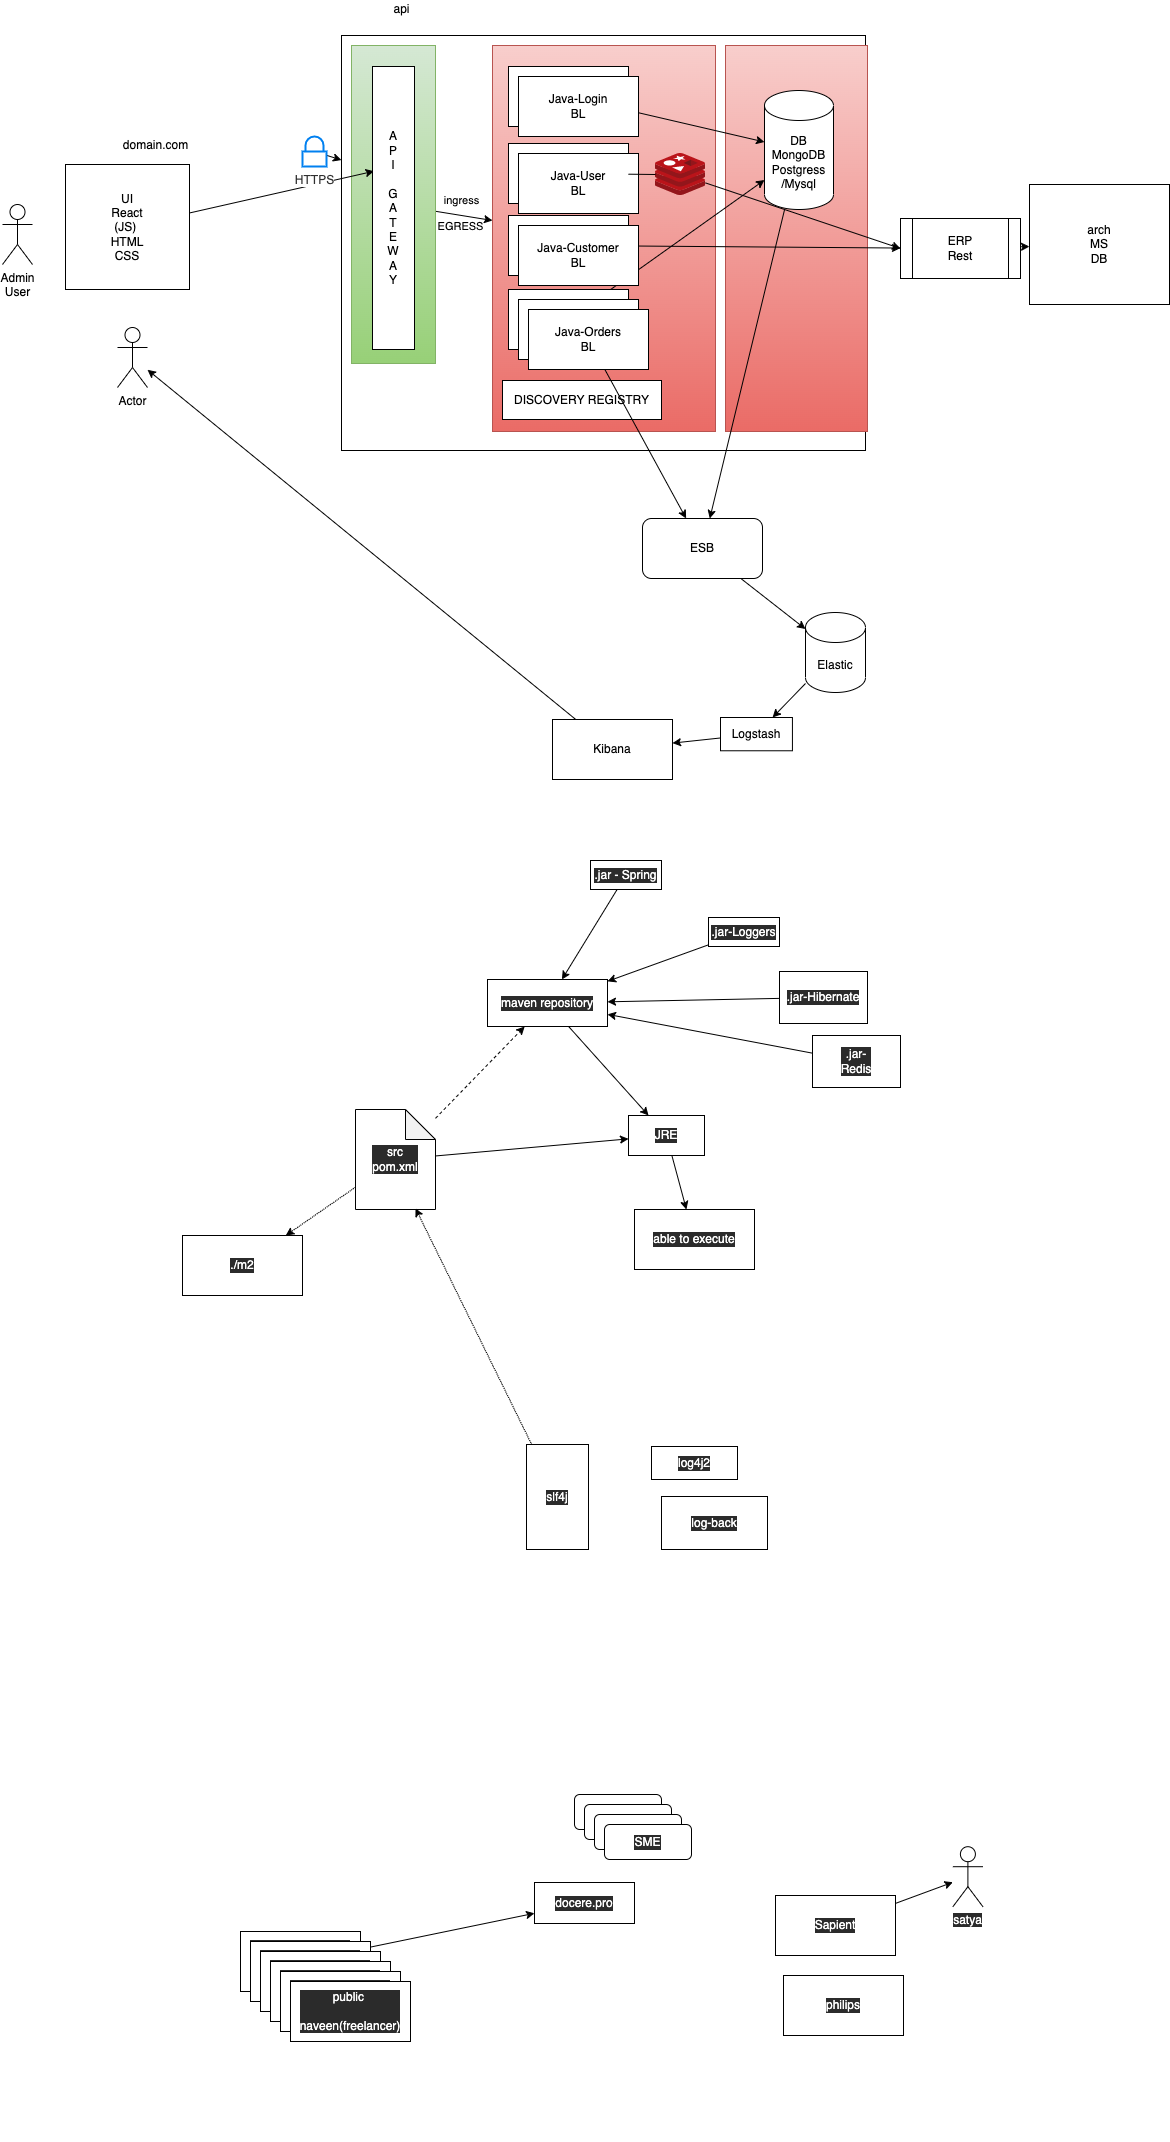

The diagram above was exported from draw.io. Its source (the exported page's mxGraphModel, read from the mxfile embedded in the PNG):
<mxGraphModel dx="1191" dy="531" grid="0" gridSize="10" guides="1" tooltips="1" connect="1" arrows="1" fold="1" page="0" pageScale="1" pageWidth="827" pageHeight="1169" math="0" shadow="0">
  <root>
    <mxCell id="0" />
    <mxCell id="1" parent="0" />
    <mxCell id="27" value="" style="rounded=0;whiteSpace=wrap;html=1;" vertex="1" parent="1">
      <mxGeometry x="183" y="197" width="524" height="415" as="geometry" />
    </mxCell>
    <mxCell id="29" value="" style="rounded=0;whiteSpace=wrap;html=1;fillColor=#f8cecc;strokeColor=#b85450;gradientColor=#ea6b66;" vertex="1" parent="1">
      <mxGeometry x="334" y="207" width="223" height="386" as="geometry" />
    </mxCell>
    <mxCell id="30" value="" style="rounded=0;whiteSpace=wrap;html=1;fillColor=#f8cecc;strokeColor=#b85450;gradientColor=#ea6b66;" vertex="1" parent="1">
      <mxGeometry x="567" y="207" width="142" height="386" as="geometry" />
    </mxCell>
    <mxCell id="31" style="edgeStyle=none;html=1;" edge="1" parent="1" source="28" target="29">
      <mxGeometry relative="1" as="geometry" />
    </mxCell>
    <mxCell id="32" value="EGRESS" style="edgeLabel;html=1;align=center;verticalAlign=middle;resizable=0;points=[];" vertex="1" connectable="0" parent="31">
      <mxGeometry x="-0.3684" relative="1" as="geometry">
        <mxPoint x="7" y="12" as="offset" />
      </mxGeometry>
    </mxCell>
    <mxCell id="33" value="ingress" style="edgeLabel;html=1;align=center;verticalAlign=middle;resizable=0;points=[];" vertex="1" connectable="0" parent="31">
      <mxGeometry x="-0.5579" relative="1" as="geometry">
        <mxPoint x="13" y="-13" as="offset" />
      </mxGeometry>
    </mxCell>
    <mxCell id="28" value="" style="rounded=0;whiteSpace=wrap;html=1;fillColor=#d5e8d4;gradientColor=#97d077;strokeColor=#82b366;" vertex="1" parent="1">
      <mxGeometry x="193" y="207" width="84" height="318" as="geometry" />
    </mxCell>
    <mxCell id="8" style="edgeStyle=none;html=1;" edge="1" parent="1" source="2" target="7">
      <mxGeometry relative="1" as="geometry" />
    </mxCell>
    <mxCell id="2" value="Java-Login&lt;br&gt;BL" style="rounded=0;whiteSpace=wrap;html=1;" vertex="1" parent="1">
      <mxGeometry x="350" y="228" width="120" height="60" as="geometry" />
    </mxCell>
    <mxCell id="10" style="edgeStyle=none;html=1;entryX=0;entryY=0.5;entryDx=0;entryDy=0;startArrow=none;" edge="1" parent="1" source="34" target="9">
      <mxGeometry relative="1" as="geometry" />
    </mxCell>
    <mxCell id="3" value="Java-User&lt;br&gt;BL" style="rounded=0;whiteSpace=wrap;html=1;" vertex="1" parent="1">
      <mxGeometry x="350" y="305" width="120" height="60" as="geometry" />
    </mxCell>
    <mxCell id="11" style="edgeStyle=none;html=1;" edge="1" parent="1" source="4" target="9">
      <mxGeometry relative="1" as="geometry" />
    </mxCell>
    <mxCell id="4" value="Java-Customer&lt;br&gt;BL" style="rounded=0;whiteSpace=wrap;html=1;" vertex="1" parent="1">
      <mxGeometry x="350" y="377" width="120" height="60" as="geometry" />
    </mxCell>
    <mxCell id="12" style="edgeStyle=none;html=1;entryX=0;entryY=0.752;entryDx=0;entryDy=0;entryPerimeter=0;" edge="1" parent="1" source="5" target="7">
      <mxGeometry relative="1" as="geometry" />
    </mxCell>
    <mxCell id="5" value="Java-Orders&lt;br&gt;BL" style="rounded=0;whiteSpace=wrap;html=1;" vertex="1" parent="1">
      <mxGeometry x="350" y="451" width="120" height="60" as="geometry" />
    </mxCell>
    <mxCell id="6" value="api" style="text;html=1;align=center;verticalAlign=middle;resizable=0;points=[];autosize=1;strokeColor=none;fillColor=none;" vertex="1" parent="1">
      <mxGeometry x="230" y="162" width="26" height="18" as="geometry" />
    </mxCell>
    <mxCell id="37" style="edgeStyle=none;html=1;" edge="1" parent="1" source="7" target="36">
      <mxGeometry relative="1" as="geometry" />
    </mxCell>
    <mxCell id="7" value="DB&lt;br&gt;MongoDB&lt;br&gt;Postgress&lt;br&gt;/Mysql" style="shape=cylinder3;whiteSpace=wrap;html=1;boundedLbl=1;backgroundOutline=1;size=15;" vertex="1" parent="1">
      <mxGeometry x="606" y="252" width="69" height="119" as="geometry" />
    </mxCell>
    <mxCell id="13" style="edgeStyle=none;html=1;" edge="1" parent="1" source="9" target="14">
      <mxGeometry relative="1" as="geometry">
        <mxPoint x="773.5375264485676" y="410.60001627604163" as="targetPoint" />
      </mxGeometry>
    </mxCell>
    <mxCell id="9" value="ERP&lt;br&gt;Rest" style="shape=process;whiteSpace=wrap;html=1;backgroundOutline=1;" vertex="1" parent="1">
      <mxGeometry x="742" y="380" width="120" height="60" as="geometry" />
    </mxCell>
    <mxCell id="14" value="arch&lt;br&gt;MS&lt;br&gt;DB" style="rounded=0;whiteSpace=wrap;html=1;" vertex="1" parent="1">
      <mxGeometry x="871" y="346" width="140" height="120" as="geometry" />
    </mxCell>
    <mxCell id="15" value="Admin&lt;br&gt;User" style="shape=umlActor;verticalLabelPosition=bottom;verticalAlign=top;html=1;outlineConnect=0;" vertex="1" parent="1">
      <mxGeometry x="-156" y="366" width="30" height="60" as="geometry" />
    </mxCell>
    <mxCell id="20" style="edgeStyle=none;html=1;entryX=0.035;entryY=0.37;entryDx=0;entryDy=0;entryPerimeter=0;" edge="1" parent="1" source="17" target="19">
      <mxGeometry relative="1" as="geometry" />
    </mxCell>
    <mxCell id="17" value="UI&lt;br&gt;React&lt;br&gt;(JS)&amp;nbsp;&lt;br&gt;HTML&lt;br&gt;CSS&lt;br&gt;" style="rounded=0;whiteSpace=wrap;html=1;" vertex="1" parent="1">
      <mxGeometry x="-93" y="326" width="124" height="125" as="geometry" />
    </mxCell>
    <mxCell id="19" value="A&lt;br&gt;P&lt;br&gt;I&lt;br&gt;&lt;br&gt;G&lt;br&gt;A&lt;br&gt;T&lt;br&gt;E&lt;br&gt;W&lt;br&gt;A&lt;br&gt;Y" style="rounded=0;whiteSpace=wrap;html=1;" vertex="1" parent="1">
      <mxGeometry x="214" y="228" width="42" height="283" as="geometry" />
    </mxCell>
    <mxCell id="21" value="DISCOVERY REGISTRY" style="rounded=0;whiteSpace=wrap;html=1;" vertex="1" parent="1">
      <mxGeometry x="344" y="542" width="159" height="39" as="geometry" />
    </mxCell>
    <mxCell id="22" value="Java-Login&lt;br&gt;BL" style="rounded=0;whiteSpace=wrap;html=1;" vertex="1" parent="1">
      <mxGeometry x="360" y="238" width="120" height="60" as="geometry" />
    </mxCell>
    <mxCell id="23" value="Java-User&lt;br&gt;BL" style="rounded=0;whiteSpace=wrap;html=1;" vertex="1" parent="1">
      <mxGeometry x="360" y="315" width="120" height="60" as="geometry" />
    </mxCell>
    <mxCell id="24" value="Java-Customer&lt;br&gt;BL" style="rounded=0;whiteSpace=wrap;html=1;" vertex="1" parent="1">
      <mxGeometry x="360" y="387" width="120" height="60" as="geometry" />
    </mxCell>
    <mxCell id="25" value="Java-Orders&lt;br&gt;BL" style="rounded=0;whiteSpace=wrap;html=1;" vertex="1" parent="1">
      <mxGeometry x="360" y="461" width="120" height="60" as="geometry" />
    </mxCell>
    <mxCell id="38" style="edgeStyle=none;html=1;" edge="1" parent="1" source="26" target="36">
      <mxGeometry relative="1" as="geometry" />
    </mxCell>
    <mxCell id="26" value="Java-Orders&lt;br&gt;BL" style="rounded=0;whiteSpace=wrap;html=1;" vertex="1" parent="1">
      <mxGeometry x="370" y="471" width="120" height="60" as="geometry" />
    </mxCell>
    <mxCell id="34" value="" style="sketch=0;aspect=fixed;html=1;points=[];align=center;image;fontSize=12;image=img/lib/mscae/Cache_Redis_Product.svg;" vertex="1" parent="1">
      <mxGeometry x="497" y="315" width="50" height="42" as="geometry" />
    </mxCell>
    <mxCell id="35" value="" style="edgeStyle=none;html=1;entryX=0;entryY=0.5;entryDx=0;entryDy=0;endArrow=none;" edge="1" parent="1" source="3" target="34">
      <mxGeometry relative="1" as="geometry">
        <mxPoint x="470" y="348.5542168674698" as="sourcePoint" />
        <mxPoint x="742" y="410" as="targetPoint" />
      </mxGeometry>
    </mxCell>
    <mxCell id="39" style="edgeStyle=none;html=1;" edge="1" parent="1" source="36" target="40">
      <mxGeometry relative="1" as="geometry">
        <mxPoint x="650.7375590006511" y="822.7333984375" as="targetPoint" />
      </mxGeometry>
    </mxCell>
    <mxCell id="36" value="ESB" style="rounded=1;whiteSpace=wrap;html=1;" vertex="1" parent="1">
      <mxGeometry x="484" y="680" width="120" height="60" as="geometry" />
    </mxCell>
    <mxCell id="41" style="edgeStyle=none;html=1;" edge="1" parent="1" source="40" target="42">
      <mxGeometry relative="1" as="geometry">
        <mxPoint x="582.0708923339844" y="938.7333984375" as="targetPoint" />
      </mxGeometry>
    </mxCell>
    <mxCell id="40" value="Elastic" style="shape=cylinder3;whiteSpace=wrap;html=1;boundedLbl=1;backgroundOutline=1;size=15;" vertex="1" parent="1">
      <mxGeometry x="646.9975590006511" y="774.0033984375" width="60" height="80" as="geometry" />
    </mxCell>
    <mxCell id="44" style="edgeStyle=none;html=1;" edge="1" parent="1" source="42" target="45">
      <mxGeometry relative="1" as="geometry">
        <mxPoint x="467.40422566731763" y="980.0667317708333" as="targetPoint" />
      </mxGeometry>
    </mxCell>
    <mxCell id="42" value="Logstash" style="rounded=0;whiteSpace=wrap;html=1;" vertex="1" parent="1">
      <mxGeometry x="562" y="879" width="71.93" height="33.27" as="geometry" />
    </mxCell>
    <mxCell id="46" style="edgeStyle=none;html=1;" edge="1" parent="1" source="45" target="47">
      <mxGeometry relative="1" as="geometry">
        <mxPoint x="-22" y="513" as="targetPoint" />
      </mxGeometry>
    </mxCell>
    <mxCell id="45" value="Kibana" style="rounded=0;whiteSpace=wrap;html=1;" vertex="1" parent="1">
      <mxGeometry x="394.00422566731766" y="880.9967317708332" width="120" height="60" as="geometry" />
    </mxCell>
    <mxCell id="47" value="Actor" style="shape=umlActor;verticalLabelPosition=bottom;verticalAlign=top;html=1;outlineConnect=0;" vertex="1" parent="1">
      <mxGeometry x="-41" y="489" width="30" height="60" as="geometry" />
    </mxCell>
    <mxCell id="48" value="domain.com" style="text;html=1;align=center;verticalAlign=middle;resizable=0;points=[];autosize=1;strokeColor=none;fillColor=none;" vertex="1" parent="1">
      <mxGeometry x="-41" y="298" width="75" height="18" as="geometry" />
    </mxCell>
    <mxCell id="50" value="" style="edgeStyle=none;html=1;" edge="1" parent="1" source="49" target="27">
      <mxGeometry relative="1" as="geometry" />
    </mxCell>
    <mxCell id="49" value="&lt;font color=&quot;#303030&quot;&gt;HTTPS&lt;/font&gt;" style="html=1;verticalLabelPosition=bottom;align=center;labelBackgroundColor=#ffffff;verticalAlign=top;strokeWidth=2;strokeColor=#0080F0;shadow=0;dashed=0;shape=mxgraph.ios7.icons.locked;" vertex="1" parent="1">
      <mxGeometry x="144" y="298" width="24" height="30" as="geometry" />
    </mxCell>
    <mxCell id="60" style="edgeStyle=none;html=1;fontColor=#FFFFFF;" edge="1" parent="1" source="51" target="61">
      <mxGeometry relative="1" as="geometry">
        <mxPoint x="528.0708923339844" y="1390.0667317708333" as="targetPoint" />
      </mxGeometry>
    </mxCell>
    <mxCell id="51" value="&lt;font color=&quot;#ffffff&quot;&gt;JRE&lt;/font&gt;" style="rounded=0;whiteSpace=wrap;html=1;labelBackgroundColor=#2B2B2B;fontColor=#303030;" vertex="1" parent="1">
      <mxGeometry x="470" y="1277" width="76" height="40" as="geometry" />
    </mxCell>
    <mxCell id="67" style="edgeStyle=none;html=1;fontColor=#FFFFFF;" edge="1" parent="1" source="52" target="66">
      <mxGeometry relative="1" as="geometry" />
    </mxCell>
    <mxCell id="52" value=".jar - Spring" style="rounded=0;whiteSpace=wrap;html=1;labelBackgroundColor=#2B2B2B;fontColor=#FFFFFF;" vertex="1" parent="1">
      <mxGeometry x="432" y="1022" width="71" height="29" as="geometry" />
    </mxCell>
    <mxCell id="68" style="edgeStyle=none;html=1;fontColor=#FFFFFF;" edge="1" parent="1" source="53" target="66">
      <mxGeometry relative="1" as="geometry" />
    </mxCell>
    <mxCell id="53" value=".jar-Loggers" style="rounded=0;whiteSpace=wrap;html=1;labelBackgroundColor=#2B2B2B;fontColor=#FFFFFF;" vertex="1" parent="1">
      <mxGeometry x="550" y="1079" width="71" height="29" as="geometry" />
    </mxCell>
    <mxCell id="69" style="edgeStyle=none;html=1;fontColor=#FFFFFF;" edge="1" parent="1" source="54" target="66">
      <mxGeometry relative="1" as="geometry" />
    </mxCell>
    <mxCell id="54" value=".jar-Hibernate" style="rounded=0;whiteSpace=wrap;html=1;labelBackgroundColor=#2B2B2B;fontColor=#FFFFFF;" vertex="1" parent="1">
      <mxGeometry x="621" y="1133" width="88" height="52" as="geometry" />
    </mxCell>
    <mxCell id="70" style="edgeStyle=none;html=1;fontColor=#FFFFFF;" edge="1" parent="1" source="55" target="66">
      <mxGeometry relative="1" as="geometry" />
    </mxCell>
    <mxCell id="55" value=".jar-&lt;br&gt;Redis" style="rounded=0;whiteSpace=wrap;html=1;labelBackgroundColor=#2B2B2B;fontColor=#FFFFFF;" vertex="1" parent="1">
      <mxGeometry x="654" y="1197" width="88" height="52" as="geometry" />
    </mxCell>
    <mxCell id="59" style="edgeStyle=none;html=1;fontColor=#FFFFFF;" edge="1" parent="1" source="57" target="51">
      <mxGeometry relative="1" as="geometry" />
    </mxCell>
    <mxCell id="72" style="edgeStyle=none;html=1;fontColor=#FFFFFF;dashed=1;" edge="1" parent="1" source="57" target="66">
      <mxGeometry relative="1" as="geometry" />
    </mxCell>
    <mxCell id="74" style="edgeStyle=none;html=1;dashed=1;fontColor=#FFFFFF;dashPattern=1 1;" edge="1" parent="1" source="57" target="73">
      <mxGeometry relative="1" as="geometry" />
    </mxCell>
    <mxCell id="57" value="src&lt;br&gt;pom.xml" style="shape=note;whiteSpace=wrap;html=1;backgroundOutline=1;darkOpacity=0.05;labelBackgroundColor=#2B2B2B;fontColor=#FFFFFF;" vertex="1" parent="1">
      <mxGeometry x="197" y="1271" width="80" height="100" as="geometry" />
    </mxCell>
    <mxCell id="58" value=".java" style="text;html=1;align=center;verticalAlign=middle;resizable=0;points=[];autosize=1;strokeColor=none;fillColor=none;fontColor=#FFFFFF;" vertex="1" parent="1">
      <mxGeometry x="206" y="1226" width="36" height="18" as="geometry" />
    </mxCell>
    <mxCell id="61" value="able to execute" style="rounded=0;whiteSpace=wrap;html=1;labelBackgroundColor=#2B2B2B;fontColor=#FFFFFF;" vertex="1" parent="1">
      <mxGeometry x="476.0008923339844" y="1370.9967317708333" width="120" height="60" as="geometry" />
    </mxCell>
    <mxCell id="71" style="edgeStyle=none;html=1;fontColor=#FFFFFF;" edge="1" parent="1" source="66" target="51">
      <mxGeometry relative="1" as="geometry" />
    </mxCell>
    <mxCell id="66" value="maven repository" style="rounded=0;whiteSpace=wrap;html=1;labelBackgroundColor=#2B2B2B;fontColor=#FFFFFF;" vertex="1" parent="1">
      <mxGeometry x="329" y="1141" width="120" height="47" as="geometry" />
    </mxCell>
    <mxCell id="73" value="./m2" style="rounded=0;whiteSpace=wrap;html=1;labelBackgroundColor=#2B2B2B;fontColor=#FFFFFF;" vertex="1" parent="1">
      <mxGeometry x="24" y="1397" width="120" height="60" as="geometry" />
    </mxCell>
    <mxCell id="75" value="log4j2" style="rounded=0;whiteSpace=wrap;html=1;labelBackgroundColor=#2B2B2B;fontColor=#FFFFFF;" vertex="1" parent="1">
      <mxGeometry x="493" y="1608" width="86" height="33" as="geometry" />
    </mxCell>
    <mxCell id="76" value="log-back" style="rounded=0;whiteSpace=wrap;html=1;labelBackgroundColor=#2B2B2B;fontColor=#FFFFFF;" vertex="1" parent="1">
      <mxGeometry x="503" y="1658" width="106" height="53" as="geometry" />
    </mxCell>
    <mxCell id="78" style="edgeStyle=none;html=1;dashed=1;dashPattern=1 1;fontColor=#FFFFFF;entryX=0.75;entryY=0.988;entryDx=0;entryDy=0;entryPerimeter=0;" edge="1" parent="1" source="77" target="57">
      <mxGeometry relative="1" as="geometry">
        <mxPoint x="269.67082722981763" y="1525.5333658854165" as="targetPoint" />
      </mxGeometry>
    </mxCell>
    <mxCell id="77" value="slf4j" style="rounded=0;whiteSpace=wrap;html=1;labelBackgroundColor=#2B2B2B;fontColor=#FFFFFF;" vertex="1" parent="1">
      <mxGeometry x="368" y="1606" width="62" height="105" as="geometry" />
    </mxCell>
    <mxCell id="80" style="edgeStyle=none;html=1;fontColor=#FFFFFF;" edge="1" parent="1" source="79" target="81">
      <mxGeometry relative="1" as="geometry">
        <mxPoint x="326.3374938964844" y="2098.2000325520835" as="targetPoint" />
      </mxGeometry>
    </mxCell>
    <mxCell id="79" value="public&amp;nbsp;&lt;br&gt;&lt;br&gt;naveen(freelancer)" style="rounded=0;whiteSpace=wrap;html=1;labelBackgroundColor=#2B2B2B;fontColor=#FFFFFF;" vertex="1" parent="1">
      <mxGeometry x="82" y="2093" width="120" height="60" as="geometry" />
    </mxCell>
    <mxCell id="81" value="docere.pro" style="rounded=0;whiteSpace=wrap;html=1;labelBackgroundColor=#2B2B2B;fontColor=#FFFFFF;" vertex="1" parent="1">
      <mxGeometry x="376" y="2044" width="100" height="41" as="geometry" />
    </mxCell>
    <mxCell id="82" value="public&amp;nbsp;&lt;br&gt;&lt;br&gt;naveen(freelancer)" style="rounded=0;whiteSpace=wrap;html=1;labelBackgroundColor=#2B2B2B;fontColor=#FFFFFF;" vertex="1" parent="1">
      <mxGeometry x="92" y="2103" width="120" height="60" as="geometry" />
    </mxCell>
    <mxCell id="83" value="public&amp;nbsp;&lt;br&gt;&lt;br&gt;naveen(freelancer)" style="rounded=0;whiteSpace=wrap;html=1;labelBackgroundColor=#2B2B2B;fontColor=#FFFFFF;" vertex="1" parent="1">
      <mxGeometry x="102" y="2113" width="120" height="60" as="geometry" />
    </mxCell>
    <mxCell id="84" value="public&amp;nbsp;&lt;br&gt;&lt;br&gt;naveen(freelancer)" style="rounded=0;whiteSpace=wrap;html=1;labelBackgroundColor=#2B2B2B;fontColor=#FFFFFF;" vertex="1" parent="1">
      <mxGeometry x="112" y="2123" width="120" height="60" as="geometry" />
    </mxCell>
    <mxCell id="85" value="public&amp;nbsp;&lt;br&gt;&lt;br&gt;naveen(freelancer)" style="rounded=0;whiteSpace=wrap;html=1;labelBackgroundColor=#2B2B2B;fontColor=#FFFFFF;" vertex="1" parent="1">
      <mxGeometry x="122" y="2133" width="120" height="60" as="geometry" />
    </mxCell>
    <mxCell id="86" value="public&amp;nbsp;&lt;br&gt;&lt;br&gt;naveen(freelancer)" style="rounded=0;whiteSpace=wrap;html=1;labelBackgroundColor=#2B2B2B;fontColor=#FFFFFF;" vertex="1" parent="1">
      <mxGeometry x="132" y="2143" width="120" height="60" as="geometry" />
    </mxCell>
    <mxCell id="93" style="edgeStyle=none;html=1;fontColor=#FFFFFF;" edge="1" parent="1" source="87" target="94">
      <mxGeometry relative="1" as="geometry">
        <mxPoint x="809.4042256673176" y="2038.2000325520835" as="targetPoint" />
      </mxGeometry>
    </mxCell>
    <mxCell id="87" value="Sapient" style="rounded=0;whiteSpace=wrap;html=1;labelBackgroundColor=#2B2B2B;fontColor=#FFFFFF;" vertex="1" parent="1">
      <mxGeometry x="617" y="2057" width="120" height="60" as="geometry" />
    </mxCell>
    <mxCell id="88" value="philips" style="rounded=0;whiteSpace=wrap;html=1;labelBackgroundColor=#2B2B2B;fontColor=#FFFFFF;" vertex="1" parent="1">
      <mxGeometry x="625" y="2137" width="120" height="60" as="geometry" />
    </mxCell>
    <mxCell id="89" value="SME" style="rounded=1;whiteSpace=wrap;html=1;labelBackgroundColor=#2B2B2B;fontColor=#FFFFFF;" vertex="1" parent="1">
      <mxGeometry x="416" y="1956" width="87" height="35" as="geometry" />
    </mxCell>
    <mxCell id="90" value="SME" style="rounded=1;whiteSpace=wrap;html=1;labelBackgroundColor=#2B2B2B;fontColor=#FFFFFF;" vertex="1" parent="1">
      <mxGeometry x="426" y="1966" width="87" height="35" as="geometry" />
    </mxCell>
    <mxCell id="91" value="SME" style="rounded=1;whiteSpace=wrap;html=1;labelBackgroundColor=#2B2B2B;fontColor=#FFFFFF;" vertex="1" parent="1">
      <mxGeometry x="436" y="1976" width="87" height="35" as="geometry" />
    </mxCell>
    <mxCell id="92" value="SME" style="rounded=1;whiteSpace=wrap;html=1;labelBackgroundColor=#2B2B2B;fontColor=#FFFFFF;" vertex="1" parent="1">
      <mxGeometry x="446" y="1986" width="87" height="35" as="geometry" />
    </mxCell>
    <mxCell id="94" value="satya" style="shape=umlActor;verticalLabelPosition=bottom;verticalAlign=top;html=1;outlineConnect=0;labelBackgroundColor=#2B2B2B;fontColor=#FFFFFF;" vertex="1" parent="1">
      <mxGeometry x="794.4042256673176" y="2008.2000325520835" width="30" height="60" as="geometry" />
    </mxCell>
    <mxCell id="95" value="CockroachDB-1000- making&amp;nbsp;&lt;br&gt;CockroachDB-500- review" style="text;html=1;align=center;verticalAlign=middle;resizable=0;points=[];autosize=1;strokeColor=none;fillColor=none;fontColor=#FFFFFF;" vertex="1" parent="1">
      <mxGeometry x="200" y="2271" width="164" height="32" as="geometry" />
    </mxCell>
  </root>
</mxGraphModel>